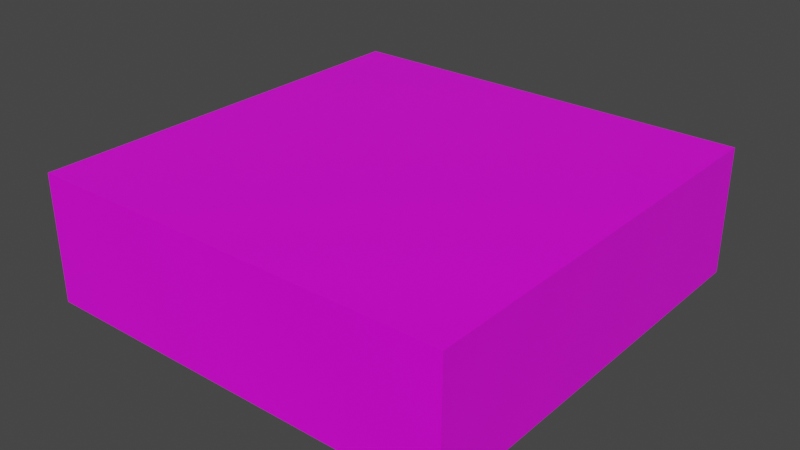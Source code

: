 # Source: Stockpile_1.blend  (saved by Blender 3.2.14; exported with 4.5.12 LTS)
import bpy
from mathutils import Matrix  # noqa: F401  (used for matrix-valued properties, if any)

bpy.ops.wm.read_factory_settings(use_empty=True)
scene = bpy.context.scene
scene.name = 'Scene'

# ---- images (referenced by path relative to the original .blend; pixels are not part of the script)
import os
ASSET_DIR = os.environ.get("B2B_ASSET_DIR", "")  # directory of the original .blend (textures are referenced by path, not embedded)
HERE = os.path.dirname(os.path.abspath(__file__))  # packed textures are extracted next to this script under _unpacked/

def load_image(name, relpath, width, height, colorspace="sRGB"):
    """Load a texture the original file referenced (path relative to the .blend, or extracted next to this script)."""
    p = next((c for c in (os.path.join(HERE, relpath), os.path.join(ASSET_DIR, relpath)) if relpath and os.path.exists(c)), "")
    if p:
        img = bpy.data.images.load(p, check_existing=True)
        img.name = name
    else:  # same state as the original file: an image datablock whose file is absent (Cycles renders it pink)
        img = bpy.data.images.new(name, width, height)
        img.source = "FILE"
        img.filepath = "//" + (relpath or name)
    img.colorspace_settings.name = colorspace
    return img
img_wall_cobblestone1_3x3_512_albedo_tif = load_image('Wall_Cobblestone1_3x3_512_albedo.tif', 'Wall_Cobblestone1_3x3_512_albedo.tif', 1024, 1024, 'sRGB')

# ---- materials (node trees are filled in below, after node groups)
mat_material = bpy.data.materials.new('Material')
mat_material.alpha_threshold = 0.0
mat_material.use_transparent_shadow = False
mat_material.line_color = (0.0, 0.0, 0.0, 1.0)

# ---- material node trees
mat_material.use_nodes = True; mat_material.node_tree.nodes.clear()
_N = mat_material.node_tree.nodes; _L = mat_material.node_tree.links
n0 = _N.new('ShaderNodeOutputMaterial'); n0.name = 'Material Output'; n0.location = (300, 300)
n1 = _N.new('ShaderNodeBsdfPrincipled'); n1.name = 'Principled BSDF'; n1.location = (10, 300)
n1.distribution = 'GGX'
n1.subsurface_method = 'BURLEY'
n1.inputs[2].default_value = 0.4
n1.inputs[3].default_value = 1.45
n1.inputs[27].default_value = (0.0, 0.0, 0.0, 1.0)
n1.inputs[28].default_value = 1.0
n2 = _N.new('ShaderNodeTexImage'); n2.name = 'Image Texture'; n2.location = (-758, 118)
n2.image = img_wall_cobblestone1_3x3_512_albedo_tif
_L.new(n1.outputs[0], n0.inputs[0])
_L.new(n2.outputs[0], n1.inputs[0])
n0.is_active_output = True

# ---- world
world_world = bpy.data.worlds.new('World'); scene.world = world_world
world_world.use_nodes = True; world_world.node_tree.nodes.clear()
_N = world_world.node_tree.nodes; _L = world_world.node_tree.links
n0 = _N.new('ShaderNodeOutputWorld'); n0.name = 'World Output'; n0.location = (300, 300)
n1 = _N.new('ShaderNodeBackground'); n1.name = 'Background'; n1.location = (10, 300)
n1.inputs[0].default_value = (0.05088, 0.05088, 0.05088, 1.0)
_L.new(n1.outputs[0], n0.inputs[0])
n0.is_active_output = True
world_world.color = (0.05088, 0.05088, 0.05088)
world_world.use_sun_shadow = False
world_world.sun_shadow_jitter_overblur = 0.0

# ---- meshes
me_cube = bpy.data.meshes.new('Cube')
me_cube.from_pydata([(1.0, 1.0, 0.6), (1.0, 1.0, 0.0), (1.0, -1.0, 0.6), (1.0, -1.0, 0.0), (-1.0, 1.0, 0.6), (-1.0, 1.0, 0.0), (-1.0, -1.0, 0.6), (-1.0, -1.0, 0.0)], [], [(0, 4, 6, 2), (3, 2, 6, 7), (7, 6, 4, 5), (5, 1, 3, 7), (1, 0, 2, 3), (5, 4, 0, 1)])
_uv = me_cube.uv_layers.new(name='UVMap')
_uv.uv.foreach_set('vector', [1.0, 1.0, 0.0, 1.0, 0.0, 0.0, 1.0, 0.0, 1.0, 0.0, 1.0, 0.3454, 0.0, 0.3454, 0.0, 0.0, 0.0, 0.0, 0.0, 0.3454, 1.0, 0.3454, 1.0, 0.0, 0.0, 1.0, 1.0, 1.0, 1.0, 0.0, 0.0, 0.0, 1.0, 0.0, 1.0, 0.3454, 0.0, 0.3454, 0.0, 0.0, 0.0, 0.0, 0.0, 0.343, 1.0, 0.343, 1.0, 0.0])
me_cube.materials.append(mat_material)
me_cube.use_remesh_preserve_volume = False
me_cube.use_remesh_preserve_attributes = False
me_cube.use_mirror_vertex_groups = False
me_cube.update()

# ---- objects
ob_cube = bpy.data.objects.new('Cube', me_cube)

# ---- transforms, parenting, visibility, modifiers, constraints
ob_cube.location = (0.0, 0.0, 0.0)
ob_cube.lock_rotations_4d = False
ob_cube.empty_display_type = 'ARROWS'
ob_cube.lineart.crease_threshold = 0.0

# ---- collection membership
scene.collection.objects.link(ob_cube)

# ---- scene / render settings (as saved in the file)
scene.frame_start = 1; scene.frame_end = 250; scene.frame_set(1)
scene.render.engine = 'BLENDER_EEVEE_NEXT'
scene.cycles.use_denoising = False
scene.cycles.samples = 128
scene.cycles.sampling_pattern = 'TABULATED_SOBOL'
scene.cycles.use_adaptive_sampling = False
scene.cycles.use_light_tree = False
scene.view_settings.view_transform = 'Filmic'
bpy.context.view_layer.update()

# ---- added for rendering (the .blend has no active camera and no usable light): camera, sun
cam_auto = bpy.data.cameras.new('AutoCamera')
cam_auto.lens = 50.0
cam_auto.sensor_width = 36.0
cam_auto.clip_end = 1000.0
ob_auto_camera = bpy.data.objects.new('AutoCamera', cam_auto)
scene.collection.objects.link(ob_auto_camera)
ob_auto_camera.location = (2.67516, -3.2102, 2.44013)
ob_auto_camera.rotation_euler = (1.09748, -7.21219e-08, 0.694738)
scene.camera = ob_auto_camera
light_auto_sun = bpy.data.lights.new('AutoSun', 'SUN')
light_auto_sun.energy = 3.0
light_auto_sun.angle = 0.0523599
ob_auto_sun = bpy.data.objects.new('AutoSun', light_auto_sun)
scene.collection.objects.link(ob_auto_sun)
ob_auto_sun.rotation_euler = (0.872665, 0.174533, 0.523599)
bpy.context.view_layer.update()
